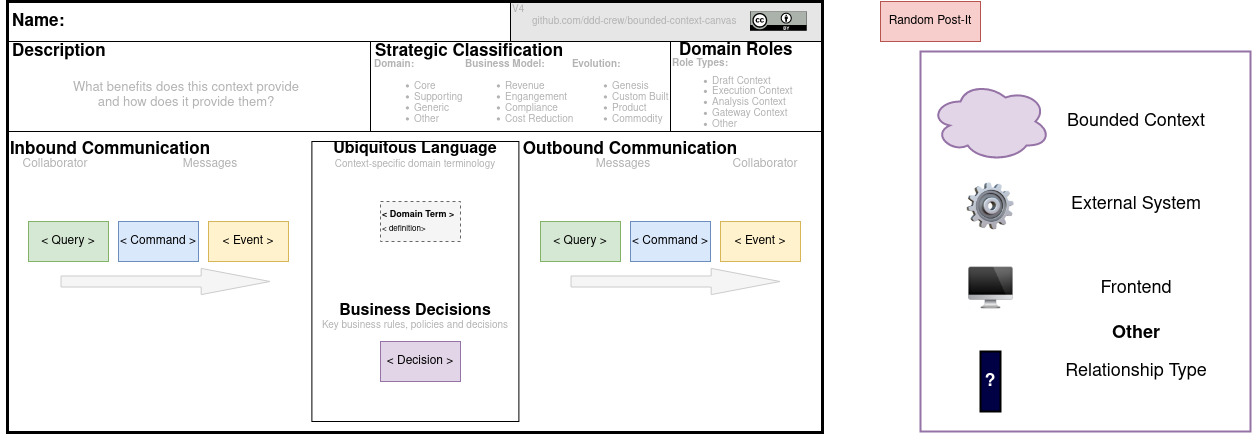

The diagram above was exported from draw.io. Its source (the exported page's mxGraphModel, read from the mxfile embedded in the PNG):
<mxGraphModel dx="2062" dy="1133" grid="1" gridSize="10" guides="1" tooltips="1" connect="1" arrows="1" fold="1" page="1" pageScale="1" pageWidth="827" pageHeight="1169" math="0" shadow="0">
  <root>
    <mxCell id="0" />
    <mxCell id="U_fYF4rXB53wSbd23XHR-2" value="Template" style="" parent="0" />
    <mxCell id="U_fYF4rXB53wSbd23XHR-69" value="" style="group;fillColor=#ffffff;" parent="U_fYF4rXB53wSbd23XHR-2" vertex="1" connectable="0">
      <mxGeometry x="20" y="100" width="827" height="431" as="geometry" />
    </mxCell>
    <mxCell id="U_fYF4rXB53wSbd23XHR-6" value="" style="rounded=0;whiteSpace=wrap;html=1;strokeWidth=1;labelBackgroundColor=none;fillColor=#E6E6E6;" parent="U_fYF4rXB53wSbd23XHR-69" vertex="1">
      <mxGeometry x="510" width="312" height="40" as="geometry" />
    </mxCell>
    <mxCell id="U_fYF4rXB53wSbd23XHR-5" value="" style="rounded=0;whiteSpace=wrap;html=1;strokeWidth=1;" parent="U_fYF4rXB53wSbd23XHR-69" vertex="1">
      <mxGeometry x="7" width="503" height="40" as="geometry" />
    </mxCell>
    <mxCell id="U_fYF4rXB53wSbd23XHR-7" value="" style="rounded=0;whiteSpace=wrap;html=1;strokeWidth=1;" parent="U_fYF4rXB53wSbd23XHR-69" vertex="1">
      <mxGeometry x="7" y="40" width="363" height="90" as="geometry" />
    </mxCell>
    <mxCell id="U_fYF4rXB53wSbd23XHR-8" value="" style="rounded=0;whiteSpace=wrap;html=1;strokeWidth=1;" parent="U_fYF4rXB53wSbd23XHR-69" vertex="1">
      <mxGeometry x="370" y="40" width="300" height="90" as="geometry" />
    </mxCell>
    <mxCell id="U_fYF4rXB53wSbd23XHR-10" value="" style="rounded=0;whiteSpace=wrap;html=1;strokeWidth=1;" parent="U_fYF4rXB53wSbd23XHR-69" vertex="1">
      <mxGeometry x="670" y="40" width="152" height="90" as="geometry" />
    </mxCell>
    <mxCell id="U_fYF4rXB53wSbd23XHR-11" value="" style="rounded=0;whiteSpace=wrap;html=1;strokeWidth=1;" parent="U_fYF4rXB53wSbd23XHR-69" vertex="1">
      <mxGeometry x="311.39" y="140" width="207" height="280" as="geometry" />
    </mxCell>
    <mxCell id="U_fYF4rXB53wSbd23XHR-14" value="" style="shape=flexArrow;endArrow=classic;html=1;width=11.061452513966481;endSize=22.606703910614527;endWidth=14.166666666666668;fillColor=#f5f5f5;strokeColor=#CCCCCC;" parent="U_fYF4rXB53wSbd23XHR-69" edge="1">
      <mxGeometry width="50" height="50" relative="1" as="geometry">
        <mxPoint x="60" y="280" as="sourcePoint" />
        <mxPoint x="270" y="280" as="targetPoint" />
      </mxGeometry>
    </mxCell>
    <mxCell id="U_fYF4rXB53wSbd23XHR-17" value="" style="shape=flexArrow;endArrow=classic;html=1;width=11.061452513966481;endSize=22.606703910614527;endWidth=14.166666666666668;fillColor=#f5f5f5;strokeColor=#CCCCCC;" parent="U_fYF4rXB53wSbd23XHR-69" edge="1">
      <mxGeometry width="50" height="50" relative="1" as="geometry">
        <mxPoint x="570" y="280" as="sourcePoint" />
        <mxPoint x="780" y="280" as="targetPoint" />
      </mxGeometry>
    </mxCell>
    <mxCell id="U_fYF4rXB53wSbd23XHR-18" value="Business Decisions" style="text;html=1;strokeColor=none;fillColor=none;align=center;verticalAlign=middle;whiteSpace=wrap;rounded=0;fontSize=16;fontStyle=1" parent="U_fYF4rXB53wSbd23XHR-69" vertex="1">
      <mxGeometry x="310" y="300" width="210" height="20" as="geometry" />
    </mxCell>
    <mxCell id="U_fYF4rXB53wSbd23XHR-19" value="Ubiquitous Language" style="text;html=1;strokeColor=none;fillColor=none;align=center;verticalAlign=middle;whiteSpace=wrap;rounded=0;fontSize=16;fontStyle=1" parent="U_fYF4rXB53wSbd23XHR-69" vertex="1">
      <mxGeometry x="310" y="138" width="210" height="20" as="geometry" />
    </mxCell>
    <mxCell id="U_fYF4rXB53wSbd23XHR-20" value="Inbound Communication" style="text;html=1;strokeColor=none;fillColor=none;align=center;verticalAlign=middle;whiteSpace=wrap;rounded=0;fontSize=17;fontStyle=1" parent="U_fYF4rXB53wSbd23XHR-69" vertex="1">
      <mxGeometry y="138" width="220" height="20" as="geometry" />
    </mxCell>
    <mxCell id="U_fYF4rXB53wSbd23XHR-21" value="Outbound Communication" style="text;html=1;strokeColor=none;fillColor=none;align=center;verticalAlign=middle;whiteSpace=wrap;rounded=0;fontSize=17;fontStyle=1" parent="U_fYF4rXB53wSbd23XHR-69" vertex="1">
      <mxGeometry x="520" y="138" width="220" height="20" as="geometry" />
    </mxCell>
    <mxCell id="U_fYF4rXB53wSbd23XHR-23" value="Description" style="text;html=1;strokeColor=none;fillColor=none;align=left;verticalAlign=middle;whiteSpace=wrap;rounded=0;fontSize=17;fontStyle=1" parent="U_fYF4rXB53wSbd23XHR-69" vertex="1">
      <mxGeometry x="10" y="40" width="204" height="20" as="geometry" />
    </mxCell>
    <mxCell id="U_fYF4rXB53wSbd23XHR-22" value="Strategic Classification" style="text;html=1;strokeColor=none;fillColor=none;align=left;verticalAlign=middle;whiteSpace=wrap;rounded=0;fontSize=17;fontStyle=1" parent="U_fYF4rXB53wSbd23XHR-69" vertex="1">
      <mxGeometry x="373" y="40" width="204" height="20" as="geometry" />
    </mxCell>
    <mxCell id="U_fYF4rXB53wSbd23XHR-24" value="Domain Roles" style="text;html=1;strokeColor=none;fillColor=none;align=left;verticalAlign=middle;whiteSpace=wrap;rounded=0;fontSize=17;fontStyle=1" parent="U_fYF4rXB53wSbd23XHR-69" vertex="1">
      <mxGeometry x="677" y="39" width="150" height="20" as="geometry" />
    </mxCell>
    <mxCell id="U_fYF4rXB53wSbd23XHR-25" value="Name:" style="text;html=1;strokeColor=none;fillColor=none;align=left;verticalAlign=middle;whiteSpace=wrap;rounded=0;fontSize=17;fontStyle=1" parent="U_fYF4rXB53wSbd23XHR-69" vertex="1">
      <mxGeometry x="10" y="10" width="150" height="20" as="geometry" />
    </mxCell>
    <mxCell id="U_fYF4rXB53wSbd23XHR-26" value="&lt;font style=&quot;font-size: 10px;&quot;&gt;Context-specific domain terminology&lt;/font&gt;" style="text;html=1;strokeColor=none;fillColor=none;align=center;verticalAlign=middle;whiteSpace=wrap;rounded=0;fontSize=10;fontColor=#B3B3B3;" parent="U_fYF4rXB53wSbd23XHR-69" vertex="1">
      <mxGeometry x="310" y="153" width="210" height="20" as="geometry" />
    </mxCell>
    <mxCell id="U_fYF4rXB53wSbd23XHR-27" value="Key business rules, policies and decisions" style="text;html=1;strokeColor=none;fillColor=none;align=center;verticalAlign=middle;whiteSpace=wrap;rounded=0;fontSize=10;fontColor=#B3B3B3;" parent="U_fYF4rXB53wSbd23XHR-69" vertex="1">
      <mxGeometry x="309.89" y="314" width="210" height="20" as="geometry" />
    </mxCell>
    <mxCell id="U_fYF4rXB53wSbd23XHR-37" value="&lt;font style=&quot;font-size: 10px&quot;&gt;V4&lt;br&gt;&lt;br&gt;&lt;br&gt;&lt;/font&gt;" style="text;html=1;strokeColor=none;fillColor=none;align=left;verticalAlign=middle;whiteSpace=wrap;rounded=0;fontSize=10;fontColor=#B3B3B3;" parent="U_fYF4rXB53wSbd23XHR-69" vertex="1">
      <mxGeometry x="510" width="20" height="40" as="geometry" />
    </mxCell>
    <mxCell id="U_fYF4rXB53wSbd23XHR-38" value="&lt;font style=&quot;font-size: 10px&quot;&gt;&lt;br&gt;github.com/ddd-crew/bounded-context-canvas&lt;br&gt;&lt;br&gt;&lt;/font&gt;" style="text;html=1;strokeColor=none;fillColor=none;align=left;verticalAlign=middle;whiteSpace=wrap;rounded=0;fontSize=10;fontColor=#B3B3B3;" parent="U_fYF4rXB53wSbd23XHR-69" vertex="1">
      <mxGeometry x="530" width="210" height="40" as="geometry" />
    </mxCell>
    <mxCell id="U_fYF4rXB53wSbd23XHR-39" value="" style="shape=image;aspect=fixed;image=data:image/svg+xml,(base64 omitted: 11212 chars);" parent="U_fYF4rXB53wSbd23XHR-69" vertex="1">
      <mxGeometry x="750" y="10" width="56.77" height="20" as="geometry" />
    </mxCell>
    <mxCell id="U_fYF4rXB53wSbd23XHR-43" value="&lt;font style=&quot;font-size: 12px&quot;&gt;Collaborator&lt;/font&gt;" style="text;html=1;strokeColor=none;fillColor=none;align=center;verticalAlign=middle;whiteSpace=wrap;rounded=0;fontSize=12;fontColor=#B3B3B3;" parent="U_fYF4rXB53wSbd23XHR-69" vertex="1">
      <mxGeometry x="25" y="153" width="60" height="20" as="geometry" />
    </mxCell>
    <mxCell id="U_fYF4rXB53wSbd23XHR-41" value="&lt;font style=&quot;font-size: 12px;&quot;&gt;Messages&lt;/font&gt;" style="text;html=1;strokeColor=none;fillColor=none;align=center;verticalAlign=middle;whiteSpace=wrap;rounded=0;fontSize=12;fontColor=#B3B3B3;" parent="U_fYF4rXB53wSbd23XHR-69" vertex="1">
      <mxGeometry x="180" y="153" width="60" height="20" as="geometry" />
    </mxCell>
    <mxCell id="U_fYF4rXB53wSbd23XHR-40" value="&lt;font style=&quot;font-size: 12px;&quot;&gt;Messages&lt;/font&gt;" style="text;html=1;strokeColor=none;fillColor=none;align=center;verticalAlign=middle;whiteSpace=wrap;rounded=0;fontSize=12;fontColor=#B3B3B3;" parent="U_fYF4rXB53wSbd23XHR-69" vertex="1">
      <mxGeometry x="593" y="153" width="60" height="20" as="geometry" />
    </mxCell>
    <mxCell id="U_fYF4rXB53wSbd23XHR-42" value="&lt;font style=&quot;font-size: 12px&quot;&gt;Collaborator&lt;/font&gt;" style="text;html=1;strokeColor=none;fillColor=none;align=center;verticalAlign=middle;whiteSpace=wrap;rounded=0;fontSize=12;fontColor=#B3B3B3;" parent="U_fYF4rXB53wSbd23XHR-69" vertex="1">
      <mxGeometry x="735" y="153" width="60" height="20" as="geometry" />
    </mxCell>
    <mxCell id="U_fYF4rXB53wSbd23XHR-4" value="" style="rounded=0;whiteSpace=wrap;html=1;strokeWidth=3;fillColor=none;" parent="U_fYF4rXB53wSbd23XHR-69" vertex="1">
      <mxGeometry x="7" width="815" height="431" as="geometry" />
    </mxCell>
    <mxCell id="6F0SiotjdkapD1sJTlI9-0" value="Template stencils" parent="0" />
    <mxCell id="U_fYF4rXB53wSbd23XHR-44" value="&lt;font color=&quot;#000000&quot; style=&quot;font-size: 12px&quot;&gt;Random Post-It&lt;/font&gt;" style="rounded=0;whiteSpace=wrap;html=1;labelBackgroundColor=none;strokeWidth=1;fillColor=#f8cecc;fontSize=12;align=center;strokeColor=#b85450;" parent="6F0SiotjdkapD1sJTlI9-0" vertex="1">
      <mxGeometry x="900" y="100" width="100" height="40" as="geometry" />
    </mxCell>
    <mxCell id="U_fYF4rXB53wSbd23XHR-68" value="&lt;font color=&quot;#000000&quot; style=&quot;font-size: 22px;&quot;&gt;&lt;b style=&quot;font-size: 22px;&quot;&gt;Collaborator Types&lt;/b&gt;&lt;/font&gt;" style="text;html=1;strokeColor=none;fillColor=none;align=center;verticalAlign=middle;whiteSpace=wrap;rounded=0;labelBackgroundColor=none;fontSize=22;fontColor=#FFFFFF;" parent="6F0SiotjdkapD1sJTlI9-0" vertex="1">
      <mxGeometry x="940" y="150" width="330" height="30" as="geometry" />
    </mxCell>
    <mxCell id="U_fYF4rXB53wSbd23XHR-67" value="" style="rounded=0;whiteSpace=wrap;html=1;labelBackgroundColor=none;strokeColor=#9673a6;strokeWidth=2;fillColor=#ffffff;fontSize=18;align=left;" parent="6F0SiotjdkapD1sJTlI9-0" vertex="1">
      <mxGeometry x="940" y="150" width="330" height="380" as="geometry" />
    </mxCell>
    <mxCell id="U_fYF4rXB53wSbd23XHR-59" value="" style="ellipse;shape=cloud;whiteSpace=wrap;html=1;labelBackgroundColor=none;strokeColor=#9673a6;strokeWidth=2;fillColor=#e1d5e7;fontSize=12;align=left;" parent="6F0SiotjdkapD1sJTlI9-0" vertex="1">
      <mxGeometry x="950" y="180" width="120" height="80" as="geometry" />
    </mxCell>
    <mxCell id="U_fYF4rXB53wSbd23XHR-62" value="&lt;font color=&quot;#000000&quot; style=&quot;font-size: 18px;&quot;&gt;Bounded Context&lt;/font&gt;" style="text;html=1;strokeColor=none;fillColor=none;align=center;verticalAlign=middle;whiteSpace=wrap;rounded=0;labelBackgroundColor=none;fontSize=18;fontColor=#FFFFFF;" parent="6F0SiotjdkapD1sJTlI9-0" vertex="1">
      <mxGeometry x="1071" y="210" width="170" height="20" as="geometry" />
    </mxCell>
    <mxCell id="U_fYF4rXB53wSbd23XHR-58" value="" style="shape=image;verticalLabelPosition=bottom;labelBackgroundColor=#ffffff;verticalAlign=top;aspect=fixed;imageAspect=0;image=data:image/png,(base64 omitted: 14072 chars);" parent="6F0SiotjdkapD1sJTlI9-0" vertex="1">
      <mxGeometry x="985.5" y="275" width="49" height="56.01" as="geometry" />
    </mxCell>
    <mxCell id="U_fYF4rXB53wSbd23XHR-63" value="&lt;font color=&quot;#000000&quot; style=&quot;font-size: 18px;&quot;&gt;External System&lt;/font&gt;" style="text;html=1;strokeColor=none;fillColor=none;align=center;verticalAlign=middle;whiteSpace=wrap;rounded=0;labelBackgroundColor=none;fontSize=18;fontColor=#FFFFFF;" parent="6F0SiotjdkapD1sJTlI9-0" vertex="1">
      <mxGeometry x="1071" y="293.005" width="170" height="20" as="geometry" />
    </mxCell>
    <mxCell id="U_fYF4rXB53wSbd23XHR-57" value="" style="shape=image;verticalLabelPosition=bottom;labelBackgroundColor=#ffffff;verticalAlign=top;aspect=fixed;imageAspect=0;image=data:image/png,(base64 omitted: 5252 chars);" parent="6F0SiotjdkapD1sJTlI9-0" vertex="1">
      <mxGeometry x="980.69" y="357" width="58.62" height="60" as="geometry" />
    </mxCell>
    <mxCell id="U_fYF4rXB53wSbd23XHR-64" value="&lt;font color=&quot;#000000&quot; style=&quot;font-size: 18px;&quot;&gt;Frontend&lt;/font&gt;" style="text;html=1;strokeColor=none;fillColor=none;align=center;verticalAlign=middle;whiteSpace=wrap;rounded=0;labelBackgroundColor=none;fontSize=18;fontColor=#FFFFFF;" parent="6F0SiotjdkapD1sJTlI9-0" vertex="1">
      <mxGeometry x="1071" y="377" width="170" height="20" as="geometry" />
    </mxCell>
    <mxCell id="U_fYF4rXB53wSbd23XHR-65" value="&lt;font color=&quot;#000000&quot; style=&quot;font-size: 18px&quot;&gt;Other&lt;/font&gt;" style="text;html=1;strokeColor=none;fillColor=none;align=center;verticalAlign=middle;whiteSpace=wrap;rounded=0;labelBackgroundColor=none;fontSize=18;fontColor=#FFFFFF;fontStyle=1" parent="6F0SiotjdkapD1sJTlI9-0" vertex="1">
      <mxGeometry x="1071" y="422" width="170" height="20" as="geometry" />
    </mxCell>
    <mxCell id="U_fYF4rXB53wSbd23XHR-66" value="&lt;font color=&quot;#000000&quot; style=&quot;font-size: 18px&quot;&gt;Relationship Type&lt;/font&gt;" style="text;html=1;strokeColor=none;fillColor=none;align=center;verticalAlign=middle;whiteSpace=wrap;rounded=0;labelBackgroundColor=none;fontSize=18;fontColor=#FFFFFF;" parent="6F0SiotjdkapD1sJTlI9-0" vertex="1">
      <mxGeometry x="1071" y="460" width="170" height="20" as="geometry" />
    </mxCell>
    <mxCell id="U_fYF4rXB53wSbd23XHR-61" value="&lt;b&gt;&lt;font style=&quot;font-size: 18px&quot;&gt;?&lt;/font&gt;&lt;/b&gt;" style="rounded=0;whiteSpace=wrap;html=1;labelBackgroundColor=none;strokeColor=#000000;strokeWidth=2;fillColor=#000045;fontSize=12;fontColor=#FFFFFF;align=center;" parent="6F0SiotjdkapD1sJTlI9-0" vertex="1">
      <mxGeometry x="1000" y="450" width="20" height="60" as="geometry" />
    </mxCell>
    <mxCell id="U_fYF4rXB53wSbd23XHR-29" value="Descriptions" parent="0" />
    <mxCell id="U_fYF4rXB53wSbd23XHR-31" value="What benefits does this context provide and how does it provide them?" style="text;html=1;strokeColor=none;fillColor=none;align=center;verticalAlign=middle;whiteSpace=wrap;rounded=0;fontSize=13;fontColor=#B3B3B3;" parent="U_fYF4rXB53wSbd23XHR-29" vertex="1">
      <mxGeometry x="91" y="184" width="230" height="20" as="geometry" />
    </mxCell>
    <mxCell id="U_fYF4rXB53wSbd23XHR-28" value="&lt;b&gt;Domain:&lt;br&gt;&lt;/b&gt;&lt;ul style=&quot;line-height: 110%&quot;&gt;&lt;li&gt;Core&lt;/li&gt;&lt;li&gt;Supporting&lt;/li&gt;&lt;li&gt;Generic&lt;/li&gt;&lt;li&gt;Other&lt;/li&gt;&lt;/ul&gt;" style="text;html=1;strokeColor=none;fillColor=none;align=left;verticalAlign=middle;whiteSpace=wrap;rounded=0;fontSize=10;fontColor=#B3B3B3;" parent="U_fYF4rXB53wSbd23XHR-29" vertex="1">
      <mxGeometry x="392" y="160" width="100" height="70" as="geometry" />
    </mxCell>
    <mxCell id="U_fYF4rXB53wSbd23XHR-34" value="&lt;b&gt;Evolution:&lt;br&gt;&lt;/b&gt;&lt;ul style=&quot;line-height: 110%&quot;&gt;&lt;li&gt;Genesis&lt;/li&gt;&lt;li&gt;Custom Built&lt;/li&gt;&lt;li&gt;Product&lt;/li&gt;&lt;li&gt;Commodity&lt;/li&gt;&lt;/ul&gt;" style="text;html=1;strokeColor=none;fillColor=none;align=left;verticalAlign=middle;whiteSpace=wrap;rounded=0;fontSize=10;fontColor=#B3B3B3;" parent="U_fYF4rXB53wSbd23XHR-29" vertex="1">
      <mxGeometry x="590" y="160" width="120" height="70" as="geometry" />
    </mxCell>
    <mxCell id="U_fYF4rXB53wSbd23XHR-33" value="&lt;b&gt;Business Model:&lt;br&gt;&lt;/b&gt;&lt;ul style=&quot;line-height: 110%&quot;&gt;&lt;li&gt;Revenue&lt;/li&gt;&lt;li&gt;Engangement&lt;/li&gt;&lt;li&gt;Compliance&lt;/li&gt;&lt;li&gt;Cost Reduction&lt;/li&gt;&lt;/ul&gt;" style="text;html=1;strokeColor=none;fillColor=none;align=left;verticalAlign=middle;whiteSpace=wrap;rounded=0;fontSize=10;fontColor=#B3B3B3;" parent="U_fYF4rXB53wSbd23XHR-29" vertex="1">
      <mxGeometry x="483" y="160" width="120" height="70" as="geometry" />
    </mxCell>
    <mxCell id="U_fYF4rXB53wSbd23XHR-35" value="&lt;p style=&quot;line-height: 70%&quot;&gt;&lt;b&gt;Role Types:&lt;br&gt;&lt;/b&gt;&lt;/p&gt;&lt;ul style=&quot;line-height: 110%&quot;&gt;&lt;li style=&quot;line-height: 90%&quot;&gt;Draft Context&lt;/li&gt;&lt;li&gt;Execution Context&lt;/li&gt;&lt;li&gt;Analysis Context&lt;/li&gt;&lt;li&gt;Gateway Context&lt;/li&gt;&lt;li&gt;Other&lt;/li&gt;&lt;/ul&gt;&lt;p&gt;&lt;/p&gt;" style="text;html=1;strokeColor=none;fillColor=none;align=left;verticalAlign=top;whiteSpace=wrap;rounded=0;fontSize=10;fontColor=#B3B3B3;" parent="U_fYF4rXB53wSbd23XHR-29" vertex="1">
      <mxGeometry x="690" y="142" width="130" height="88" as="geometry" />
    </mxCell>
    <mxCell id="U_fYF4rXB53wSbd23XHR-50" value="Content" parent="0" />
    <mxCell id="U_fYF4rXB53wSbd23XHR-47" value="&lt;font color=&quot;#000000&quot; style=&quot;font-size: 12px;&quot;&gt;&amp;lt; Query &amp;gt;&lt;/font&gt;" style="rounded=0;whiteSpace=wrap;html=1;labelBackgroundColor=none;strokeWidth=1;fillColor=#d5e8d4;fontSize=12;align=center;strokeColor=#82b366;" parent="U_fYF4rXB53wSbd23XHR-50" vertex="1">
      <mxGeometry x="48" y="320" width="80" height="40" as="geometry" />
    </mxCell>
    <mxCell id="U_fYF4rXB53wSbd23XHR-48" value="&lt;font color=&quot;#000000&quot; style=&quot;font-size: 12px&quot;&gt;&amp;lt; Command &amp;gt;&lt;/font&gt;" style="rounded=0;whiteSpace=wrap;html=1;labelBackgroundColor=none;strokeWidth=1;fillColor=#dae8fc;fontSize=12;align=center;strokeColor=#6c8ebf;" parent="U_fYF4rXB53wSbd23XHR-50" vertex="1">
      <mxGeometry x="138" y="320" width="80" height="40" as="geometry" />
    </mxCell>
    <mxCell id="U_fYF4rXB53wSbd23XHR-49" value="&lt;font color=&quot;#000000&quot; style=&quot;font-size: 12px&quot;&gt;&amp;lt; Event &amp;gt;&lt;/font&gt;" style="rounded=0;whiteSpace=wrap;html=1;labelBackgroundColor=none;strokeWidth=1;fillColor=#fff2cc;fontSize=12;align=center;strokeColor=#d6b656;" parent="U_fYF4rXB53wSbd23XHR-50" vertex="1">
      <mxGeometry x="228" y="320" width="80" height="40" as="geometry" />
    </mxCell>
    <mxCell id="U_fYF4rXB53wSbd23XHR-51" value="&lt;font color=&quot;#000000&quot; style=&quot;font-size: 12px;&quot;&gt;&amp;lt; Query &amp;gt;&lt;/font&gt;" style="rounded=0;whiteSpace=wrap;html=1;labelBackgroundColor=none;strokeWidth=1;fillColor=#d5e8d4;fontSize=12;align=center;strokeColor=#82b366;" parent="U_fYF4rXB53wSbd23XHR-50" vertex="1">
      <mxGeometry x="560" y="320" width="80" height="40" as="geometry" />
    </mxCell>
    <mxCell id="U_fYF4rXB53wSbd23XHR-52" value="&lt;font color=&quot;#000000&quot; style=&quot;font-size: 12px&quot;&gt;&amp;lt; Command &amp;gt;&lt;/font&gt;" style="rounded=0;whiteSpace=wrap;html=1;labelBackgroundColor=none;strokeWidth=1;fillColor=#dae8fc;fontSize=12;align=center;strokeColor=#6c8ebf;" parent="U_fYF4rXB53wSbd23XHR-50" vertex="1">
      <mxGeometry x="650" y="320" width="80" height="40" as="geometry" />
    </mxCell>
    <mxCell id="U_fYF4rXB53wSbd23XHR-53" value="&lt;font color=&quot;#000000&quot; style=&quot;font-size: 12px&quot;&gt;&amp;lt; Event &amp;gt;&lt;/font&gt;" style="rounded=0;whiteSpace=wrap;html=1;labelBackgroundColor=none;strokeWidth=1;fillColor=#fff2cc;fontSize=12;align=center;strokeColor=#d6b656;" parent="U_fYF4rXB53wSbd23XHR-50" vertex="1">
      <mxGeometry x="740" y="320" width="80" height="40" as="geometry" />
    </mxCell>
    <mxCell id="U_fYF4rXB53wSbd23XHR-54" value="&lt;font color=&quot;#000000&quot;&gt;&lt;b&gt;&lt;font style=&quot;font-size: 9px&quot;&gt;&amp;lt; Domain Term &amp;gt;&lt;/font&gt;&lt;br&gt;&lt;/b&gt;&lt;font style=&quot;font-size: 8px&quot;&gt;&amp;lt; definition&amp;gt;&lt;/font&gt;&lt;br&gt;&lt;/font&gt;" style="rounded=0;whiteSpace=wrap;html=1;labelBackgroundColor=none;strokeWidth=1;fillColor=#f5f5f5;fontSize=12;fontColor=#333333;align=left;strokeColor=#666666;dashed=1;" parent="U_fYF4rXB53wSbd23XHR-50" vertex="1">
      <mxGeometry x="400" y="300" width="80" height="40" as="geometry" />
    </mxCell>
    <mxCell id="U_fYF4rXB53wSbd23XHR-55" value="&lt;font color=&quot;#000000&quot; style=&quot;font-size: 12px&quot;&gt;&amp;lt; Decision &amp;gt;&lt;/font&gt;" style="rounded=0;whiteSpace=wrap;html=1;labelBackgroundColor=none;strokeWidth=1;fillColor=#e1d5e7;fontSize=12;align=center;strokeColor=#9673a6;" parent="U_fYF4rXB53wSbd23XHR-50" vertex="1">
      <mxGeometry x="400" y="440" width="80" height="40" as="geometry" />
    </mxCell>
  </root>
</mxGraphModel>